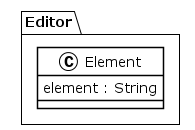

The diagram above was rendered by PlantUML. Its source (embedded in the PNG):
@startuml
!theme plain
package Editor {
class Element {
	 element : String
}
}
@enduml